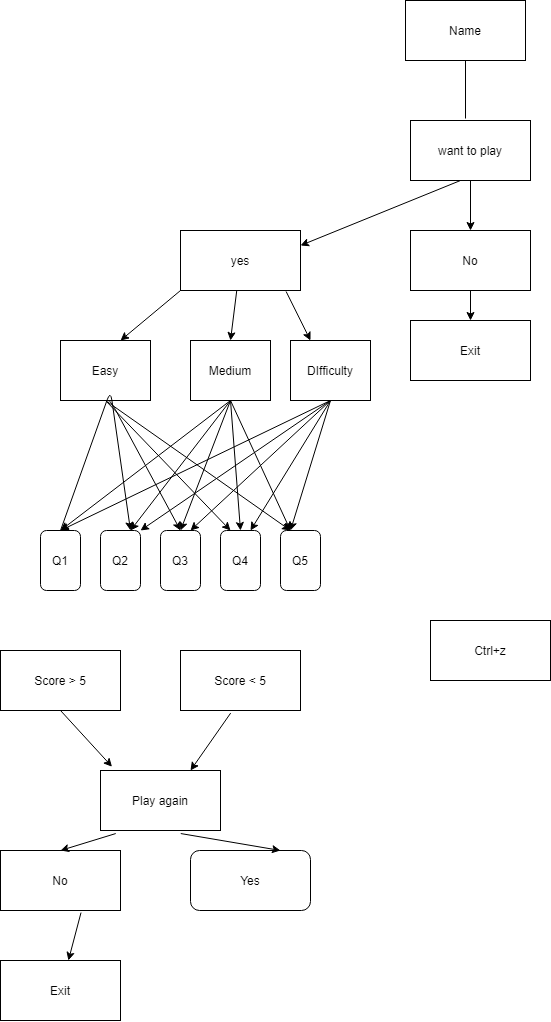

The diagram above was exported from draw.io. Its source (the exported page's mxGraphModel, read from the mxfile embedded in the PNG):
<mxGraphModel dx="2108" dy="682" grid="1" gridSize="10" guides="1" tooltips="1" connect="1" arrows="1" fold="1" page="1" pageScale="1" pageWidth="850" pageHeight="1100" math="0" shadow="0">
  <root>
    <mxCell id="0" />
    <mxCell id="1" parent="0" />
    <mxCell id="Q-HaB0e2TgS6gg7PIS30-1" value="Name" style="rounded=0;whiteSpace=wrap;html=1;" vertex="1" parent="1">
      <mxGeometry x="305" width="120" height="60" as="geometry" />
    </mxCell>
    <mxCell id="Q-HaB0e2TgS6gg7PIS30-5" value="" style="endArrow=none;html=1;entryX=0.5;entryY=1;entryDx=0;entryDy=0;" edge="1" parent="1" target="Q-HaB0e2TgS6gg7PIS30-1">
      <mxGeometry width="50" height="50" relative="1" as="geometry">
        <mxPoint x="365" y="118" as="sourcePoint" />
        <mxPoint x="450" y="270" as="targetPoint" />
        <Array as="points" />
      </mxGeometry>
    </mxCell>
    <mxCell id="Q-HaB0e2TgS6gg7PIS30-6" value="want to play" style="rounded=0;whiteSpace=wrap;html=1;" vertex="1" parent="1">
      <mxGeometry x="310" y="120" width="120" height="60" as="geometry" />
    </mxCell>
    <mxCell id="Q-HaB0e2TgS6gg7PIS30-7" value="No" style="rounded=0;whiteSpace=wrap;html=1;" vertex="1" parent="1">
      <mxGeometry x="310" y="230" width="120" height="60" as="geometry" />
    </mxCell>
    <mxCell id="Q-HaB0e2TgS6gg7PIS30-9" value="yes" style="rounded=0;whiteSpace=wrap;html=1;" vertex="1" parent="1">
      <mxGeometry x="80" y="230" width="120" height="60" as="geometry" />
    </mxCell>
    <mxCell id="Q-HaB0e2TgS6gg7PIS30-10" value="Easy" style="rounded=0;whiteSpace=wrap;html=1;" vertex="1" parent="1">
      <mxGeometry x="-40" y="340" width="90" height="60" as="geometry" />
    </mxCell>
    <mxCell id="Q-HaB0e2TgS6gg7PIS30-11" value="Medium" style="rounded=0;whiteSpace=wrap;html=1;" vertex="1" parent="1">
      <mxGeometry x="90" y="340" width="80" height="60" as="geometry" />
    </mxCell>
    <mxCell id="Q-HaB0e2TgS6gg7PIS30-12" value="DIfficulty" style="rounded=0;whiteSpace=wrap;html=1;" vertex="1" parent="1">
      <mxGeometry x="190" y="340" width="80" height="60" as="geometry" />
    </mxCell>
    <mxCell id="Q-HaB0e2TgS6gg7PIS30-13" value="Exit" style="rounded=0;whiteSpace=wrap;html=1;" vertex="1" parent="1">
      <mxGeometry x="310" y="320" width="120" height="60" as="geometry" />
    </mxCell>
    <mxCell id="Q-HaB0e2TgS6gg7PIS30-14" value="Q2" style="rounded=1;whiteSpace=wrap;html=1;" vertex="1" parent="1">
      <mxGeometry y="530" width="40" height="60" as="geometry" />
    </mxCell>
    <mxCell id="Q-HaB0e2TgS6gg7PIS30-15" value="Q3" style="rounded=1;whiteSpace=wrap;html=1;" vertex="1" parent="1">
      <mxGeometry x="60" y="530" width="40" height="60" as="geometry" />
    </mxCell>
    <mxCell id="Q-HaB0e2TgS6gg7PIS30-16" value="Q4" style="rounded=1;whiteSpace=wrap;html=1;" vertex="1" parent="1">
      <mxGeometry x="120" y="530" width="40" height="60" as="geometry" />
    </mxCell>
    <mxCell id="Q-HaB0e2TgS6gg7PIS30-17" value="Q5" style="rounded=1;whiteSpace=wrap;html=1;" vertex="1" parent="1">
      <mxGeometry x="180" y="530" width="40" height="60" as="geometry" />
    </mxCell>
    <mxCell id="Q-HaB0e2TgS6gg7PIS30-18" value="Q1" style="rounded=1;whiteSpace=wrap;html=1;" vertex="1" parent="1">
      <mxGeometry x="-60" y="530" width="40" height="60" as="geometry" />
    </mxCell>
    <mxCell id="Q-HaB0e2TgS6gg7PIS30-19" value="Score &amp;gt; 5" style="rounded=0;whiteSpace=wrap;html=1;" vertex="1" parent="1">
      <mxGeometry x="-100" y="650" width="120" height="60" as="geometry" />
    </mxCell>
    <mxCell id="Q-HaB0e2TgS6gg7PIS30-20" value="Score &amp;lt; 5" style="rounded=0;whiteSpace=wrap;html=1;" vertex="1" parent="1">
      <mxGeometry x="80" y="650" width="120" height="60" as="geometry" />
    </mxCell>
    <mxCell id="Q-HaB0e2TgS6gg7PIS30-21" value="Play again" style="rounded=0;whiteSpace=wrap;html=1;" vertex="1" parent="1">
      <mxGeometry y="770" width="120" height="60" as="geometry" />
    </mxCell>
    <mxCell id="Q-HaB0e2TgS6gg7PIS30-22" value="No" style="rounded=0;whiteSpace=wrap;html=1;" vertex="1" parent="1">
      <mxGeometry x="-100" y="850" width="120" height="60" as="geometry" />
    </mxCell>
    <mxCell id="Q-HaB0e2TgS6gg7PIS30-23" value="Yes" style="rounded=1;whiteSpace=wrap;html=1;" vertex="1" parent="1">
      <mxGeometry x="90" y="850" width="120" height="60" as="geometry" />
    </mxCell>
    <mxCell id="Q-HaB0e2TgS6gg7PIS30-27" value="Exit" style="rounded=0;whiteSpace=wrap;html=1;" vertex="1" parent="1">
      <mxGeometry x="-100" y="960" width="120" height="60" as="geometry" />
    </mxCell>
    <mxCell id="Q-HaB0e2TgS6gg7PIS30-28" value="Ctrl+z" style="rounded=0;whiteSpace=wrap;html=1;" vertex="1" parent="1">
      <mxGeometry x="330" y="620" width="120" height="60" as="geometry" />
    </mxCell>
    <mxCell id="Q-HaB0e2TgS6gg7PIS30-30" value="" style="endArrow=classic;html=1;exitX=0.5;exitY=1;exitDx=0;exitDy=0;entryX=0.5;entryY=0;entryDx=0;entryDy=0;" edge="1" parent="1" source="Q-HaB0e2TgS6gg7PIS30-6" target="Q-HaB0e2TgS6gg7PIS30-7">
      <mxGeometry width="50" height="50" relative="1" as="geometry">
        <mxPoint x="380" y="340" as="sourcePoint" />
        <mxPoint x="430" y="290" as="targetPoint" />
      </mxGeometry>
    </mxCell>
    <mxCell id="Q-HaB0e2TgS6gg7PIS30-31" value="" style="endArrow=classic;html=1;entryX=1;entryY=0.25;entryDx=0;entryDy=0;" edge="1" parent="1" target="Q-HaB0e2TgS6gg7PIS30-9">
      <mxGeometry width="50" height="50" relative="1" as="geometry">
        <mxPoint x="360" y="180" as="sourcePoint" />
        <mxPoint x="430" y="290" as="targetPoint" />
      </mxGeometry>
    </mxCell>
    <mxCell id="Q-HaB0e2TgS6gg7PIS30-34" value="" style="endArrow=classic;html=1;exitX=0.88;exitY=1.016;exitDx=0;exitDy=0;exitPerimeter=0;entryX=0.25;entryY=0;entryDx=0;entryDy=0;" edge="1" parent="1" source="Q-HaB0e2TgS6gg7PIS30-9" target="Q-HaB0e2TgS6gg7PIS30-12">
      <mxGeometry width="50" height="50" relative="1" as="geometry">
        <mxPoint x="380" y="340" as="sourcePoint" />
        <mxPoint x="430" y="290" as="targetPoint" />
      </mxGeometry>
    </mxCell>
    <mxCell id="Q-HaB0e2TgS6gg7PIS30-35" value="" style="endArrow=classic;html=1;entryX=0.5;entryY=0;entryDx=0;entryDy=0;" edge="1" parent="1" source="Q-HaB0e2TgS6gg7PIS30-9" target="Q-HaB0e2TgS6gg7PIS30-11">
      <mxGeometry width="50" height="50" relative="1" as="geometry">
        <mxPoint x="160" y="310" as="sourcePoint" />
        <mxPoint x="200" y="460" as="targetPoint" />
      </mxGeometry>
    </mxCell>
    <mxCell id="Q-HaB0e2TgS6gg7PIS30-36" value="" style="endArrow=classic;html=1;exitX=0;exitY=1;exitDx=0;exitDy=0;entryX=0.667;entryY=0;entryDx=0;entryDy=0;entryPerimeter=0;" edge="1" parent="1" source="Q-HaB0e2TgS6gg7PIS30-9" target="Q-HaB0e2TgS6gg7PIS30-10">
      <mxGeometry width="50" height="50" relative="1" as="geometry">
        <mxPoint x="380" y="340" as="sourcePoint" />
        <mxPoint x="430" y="290" as="targetPoint" />
      </mxGeometry>
    </mxCell>
    <mxCell id="Q-HaB0e2TgS6gg7PIS30-37" value="" style="endArrow=classic;html=1;exitX=0.5;exitY=0;exitDx=0;exitDy=0;entryX=0.75;entryY=0;entryDx=0;entryDy=0;" edge="1" parent="1" source="Q-HaB0e2TgS6gg7PIS30-18" target="Q-HaB0e2TgS6gg7PIS30-14">
      <mxGeometry width="50" height="50" relative="1" as="geometry">
        <mxPoint x="-50" y="510" as="sourcePoint" />
        <mxPoint x="-30" y="530" as="targetPoint" />
        <Array as="points">
          <mxPoint x="10" y="390" />
        </Array>
      </mxGeometry>
    </mxCell>
    <mxCell id="Q-HaB0e2TgS6gg7PIS30-38" value="" style="endArrow=classic;html=1;exitX=0.5;exitY=1;exitDx=0;exitDy=0;entryX=0.5;entryY=0;entryDx=0;entryDy=0;" edge="1" parent="1" source="Q-HaB0e2TgS6gg7PIS30-11" target="Q-HaB0e2TgS6gg7PIS30-18">
      <mxGeometry width="50" height="50" relative="1" as="geometry">
        <mxPoint x="210" y="480" as="sourcePoint" />
        <mxPoint x="260" y="430" as="targetPoint" />
      </mxGeometry>
    </mxCell>
    <mxCell id="Q-HaB0e2TgS6gg7PIS30-39" value="" style="endArrow=classic;html=1;exitX=0.5;exitY=1;exitDx=0;exitDy=0;entryX=0.25;entryY=0;entryDx=0;entryDy=0;" edge="1" parent="1" source="Q-HaB0e2TgS6gg7PIS30-10" target="Q-HaB0e2TgS6gg7PIS30-17">
      <mxGeometry width="50" height="50" relative="1" as="geometry">
        <mxPoint x="380" y="410" as="sourcePoint" />
        <mxPoint x="430" y="360" as="targetPoint" />
      </mxGeometry>
    </mxCell>
    <mxCell id="Q-HaB0e2TgS6gg7PIS30-40" value="" style="endArrow=classic;html=1;entryX=0.5;entryY=0;entryDx=0;entryDy=0;exitX=0.5;exitY=1;exitDx=0;exitDy=0;" edge="1" parent="1" source="Q-HaB0e2TgS6gg7PIS30-10" target="Q-HaB0e2TgS6gg7PIS30-15">
      <mxGeometry width="50" height="50" relative="1" as="geometry">
        <mxPoint x="10" y="410" as="sourcePoint" />
        <mxPoint x="430" y="360" as="targetPoint" />
        <Array as="points">
          <mxPoint x="10" y="400" />
        </Array>
      </mxGeometry>
    </mxCell>
    <mxCell id="Q-HaB0e2TgS6gg7PIS30-41" value="" style="endArrow=classic;html=1;exitX=0.5;exitY=1;exitDx=0;exitDy=0;entryX=0.25;entryY=0;entryDx=0;entryDy=0;" edge="1" parent="1" source="Q-HaB0e2TgS6gg7PIS30-10" target="Q-HaB0e2TgS6gg7PIS30-16">
      <mxGeometry width="50" height="50" relative="1" as="geometry">
        <mxPoint x="380" y="410" as="sourcePoint" />
        <mxPoint x="430" y="360" as="targetPoint" />
        <Array as="points" />
      </mxGeometry>
    </mxCell>
    <mxCell id="Q-HaB0e2TgS6gg7PIS30-43" value="" style="endArrow=classic;html=1;exitX=0.5;exitY=1;exitDx=0;exitDy=0;" edge="1" parent="1" source="Q-HaB0e2TgS6gg7PIS30-7" target="Q-HaB0e2TgS6gg7PIS30-13">
      <mxGeometry width="50" height="50" relative="1" as="geometry">
        <mxPoint x="599.9999999999995" y="290" as="sourcePoint" />
        <mxPoint x="430" y="360" as="targetPoint" />
      </mxGeometry>
    </mxCell>
    <mxCell id="Q-HaB0e2TgS6gg7PIS30-45" value="" style="endArrow=classic;html=1;entryX=0.25;entryY=0;entryDx=0;entryDy=0;" edge="1" parent="1" target="Q-HaB0e2TgS6gg7PIS30-17">
      <mxGeometry width="50" height="50" relative="1" as="geometry">
        <mxPoint x="230" y="400" as="sourcePoint" />
        <mxPoint x="200" y="520" as="targetPoint" />
      </mxGeometry>
    </mxCell>
    <mxCell id="Q-HaB0e2TgS6gg7PIS30-46" value="" style="endArrow=classic;html=1;entryX=0.75;entryY=0;entryDx=0;entryDy=0;" edge="1" parent="1" target="Q-HaB0e2TgS6gg7PIS30-16">
      <mxGeometry width="50" height="50" relative="1" as="geometry">
        <mxPoint x="230" y="400" as="sourcePoint" />
        <mxPoint x="430" y="360" as="targetPoint" />
      </mxGeometry>
    </mxCell>
    <mxCell id="Q-HaB0e2TgS6gg7PIS30-47" value="" style="endArrow=classic;html=1;entryX=0.75;entryY=0;entryDx=0;entryDy=0;exitX=0.5;exitY=1;exitDx=0;exitDy=0;" edge="1" parent="1" source="Q-HaB0e2TgS6gg7PIS30-12" target="Q-HaB0e2TgS6gg7PIS30-15">
      <mxGeometry width="50" height="50" relative="1" as="geometry">
        <mxPoint x="380" y="410" as="sourcePoint" />
        <mxPoint x="430" y="360" as="targetPoint" />
      </mxGeometry>
    </mxCell>
    <mxCell id="Q-HaB0e2TgS6gg7PIS30-48" value="" style="endArrow=classic;html=1;entryX=1;entryY=0;entryDx=0;entryDy=0;" edge="1" parent="1" target="Q-HaB0e2TgS6gg7PIS30-14">
      <mxGeometry width="50" height="50" relative="1" as="geometry">
        <mxPoint x="230" y="400" as="sourcePoint" />
        <mxPoint x="290" y="350" as="targetPoint" />
      </mxGeometry>
    </mxCell>
    <mxCell id="Q-HaB0e2TgS6gg7PIS30-49" value="" style="endArrow=classic;html=1;entryX=0.5;entryY=0;entryDx=0;entryDy=0;exitX=0.5;exitY=1;exitDx=0;exitDy=0;" edge="1" parent="1" source="Q-HaB0e2TgS6gg7PIS30-12" target="Q-HaB0e2TgS6gg7PIS30-18">
      <mxGeometry width="50" height="50" relative="1" as="geometry">
        <mxPoint x="230" y="410" as="sourcePoint" />
        <mxPoint x="430" y="360" as="targetPoint" />
      </mxGeometry>
    </mxCell>
    <mxCell id="Q-HaB0e2TgS6gg7PIS30-50" value="" style="endArrow=classic;html=1;entryX=0.25;entryY=0;entryDx=0;entryDy=0;exitX=0.5;exitY=1;exitDx=0;exitDy=0;" edge="1" parent="1" source="Q-HaB0e2TgS6gg7PIS30-11" target="Q-HaB0e2TgS6gg7PIS30-17">
      <mxGeometry width="50" height="50" relative="1" as="geometry">
        <mxPoint x="380" y="410" as="sourcePoint" />
        <mxPoint x="430" y="360" as="targetPoint" />
      </mxGeometry>
    </mxCell>
    <mxCell id="Q-HaB0e2TgS6gg7PIS30-51" value="" style="endArrow=classic;html=1;entryX=0.5;entryY=0;entryDx=0;entryDy=0;exitX=0.5;exitY=1;exitDx=0;exitDy=0;" edge="1" parent="1" source="Q-HaB0e2TgS6gg7PIS30-11" target="Q-HaB0e2TgS6gg7PIS30-16">
      <mxGeometry width="50" height="50" relative="1" as="geometry">
        <mxPoint x="380" y="410" as="sourcePoint" />
        <mxPoint x="430" y="360" as="targetPoint" />
      </mxGeometry>
    </mxCell>
    <mxCell id="Q-HaB0e2TgS6gg7PIS30-52" value="" style="endArrow=classic;html=1;entryX=0.5;entryY=0;entryDx=0;entryDy=0;exitX=0.5;exitY=1;exitDx=0;exitDy=0;" edge="1" parent="1" source="Q-HaB0e2TgS6gg7PIS30-11" target="Q-HaB0e2TgS6gg7PIS30-15">
      <mxGeometry width="50" height="50" relative="1" as="geometry">
        <mxPoint x="380" y="410" as="sourcePoint" />
        <mxPoint x="430" y="360" as="targetPoint" />
      </mxGeometry>
    </mxCell>
    <mxCell id="Q-HaB0e2TgS6gg7PIS30-53" value="" style="endArrow=classic;html=1;entryX=0.75;entryY=0;entryDx=0;entryDy=0;exitX=0.5;exitY=1;exitDx=0;exitDy=0;" edge="1" parent="1" source="Q-HaB0e2TgS6gg7PIS30-11" target="Q-HaB0e2TgS6gg7PIS30-14">
      <mxGeometry width="50" height="50" relative="1" as="geometry">
        <mxPoint x="380" y="410" as="sourcePoint" />
        <mxPoint x="430" y="360" as="targetPoint" />
      </mxGeometry>
    </mxCell>
    <mxCell id="Q-HaB0e2TgS6gg7PIS30-56" value="" style="endArrow=classic;html=1;exitX=0.418;exitY=1.043;exitDx=0;exitDy=0;exitPerimeter=0;entryX=0.75;entryY=0;entryDx=0;entryDy=0;" edge="1" parent="1" source="Q-HaB0e2TgS6gg7PIS30-20" target="Q-HaB0e2TgS6gg7PIS30-21">
      <mxGeometry width="50" height="50" relative="1" as="geometry">
        <mxPoint x="370" y="800" as="sourcePoint" />
        <mxPoint x="420" y="750" as="targetPoint" />
      </mxGeometry>
    </mxCell>
    <mxCell id="Q-HaB0e2TgS6gg7PIS30-57" value="" style="endArrow=classic;html=1;exitX=0.5;exitY=1;exitDx=0;exitDy=0;entryX=0.096;entryY=-0.063;entryDx=0;entryDy=0;entryPerimeter=0;" edge="1" parent="1" source="Q-HaB0e2TgS6gg7PIS30-19" target="Q-HaB0e2TgS6gg7PIS30-21">
      <mxGeometry width="50" height="50" relative="1" as="geometry">
        <mxPoint x="370" y="800" as="sourcePoint" />
        <mxPoint x="-20" y="800" as="targetPoint" />
      </mxGeometry>
    </mxCell>
    <mxCell id="Q-HaB0e2TgS6gg7PIS30-58" value="" style="endArrow=classic;html=1;exitX=0.669;exitY=1.051;exitDx=0;exitDy=0;exitPerimeter=0;entryX=0.75;entryY=0;entryDx=0;entryDy=0;" edge="1" parent="1" source="Q-HaB0e2TgS6gg7PIS30-21" target="Q-HaB0e2TgS6gg7PIS30-23">
      <mxGeometry width="50" height="50" relative="1" as="geometry">
        <mxPoint x="370" y="800" as="sourcePoint" />
        <mxPoint x="420" y="750" as="targetPoint" />
      </mxGeometry>
    </mxCell>
    <mxCell id="Q-HaB0e2TgS6gg7PIS30-59" value="" style="endArrow=classic;html=1;exitX=0.127;exitY=1.051;exitDx=0;exitDy=0;exitPerimeter=0;entryX=0.5;entryY=0;entryDx=0;entryDy=0;" edge="1" parent="1" source="Q-HaB0e2TgS6gg7PIS30-21" target="Q-HaB0e2TgS6gg7PIS30-22">
      <mxGeometry width="50" height="50" relative="1" as="geometry">
        <mxPoint x="370" y="800" as="sourcePoint" />
        <mxPoint x="420" y="750" as="targetPoint" />
      </mxGeometry>
    </mxCell>
    <mxCell id="Q-HaB0e2TgS6gg7PIS30-61" value="" style="endArrow=classic;html=1;exitX=0.671;exitY=1.035;exitDx=0;exitDy=0;exitPerimeter=0;" edge="1" parent="1" source="Q-HaB0e2TgS6gg7PIS30-22" target="Q-HaB0e2TgS6gg7PIS30-27">
      <mxGeometry width="50" height="50" relative="1" as="geometry">
        <mxPoint x="370" y="800" as="sourcePoint" />
        <mxPoint x="420" y="750" as="targetPoint" />
      </mxGeometry>
    </mxCell>
  </root>
</mxGraphModel>